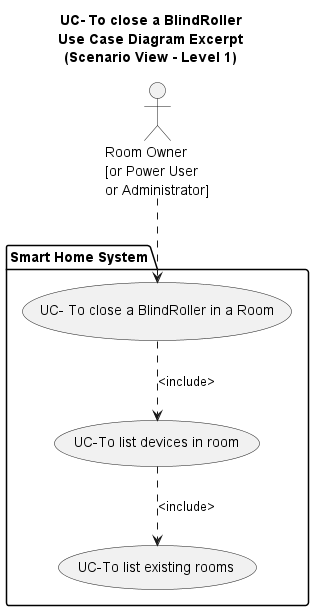

The diagram above was rendered by PlantUML. Its source (embedded in the PNG):
@startuml

title UC- To close a BlindRoller\nUse Case Diagram Excerpt\n(Scenario View - Level 1)

top to bottom direction


actor "Room Owner\n[or Power User\nor Administrator]" as ro

package "Smart Home System"{

usecase UC3 as "UC-To list existing rooms"
usecase UC6 as "UC-To list devices in room"
usecase UC37 as "UC- To close a BlindRoller in a Room"

ro ..> UC37

UC6 ..> UC3 : <include>
UC37 ..> UC6 : <include>
}

@enduml